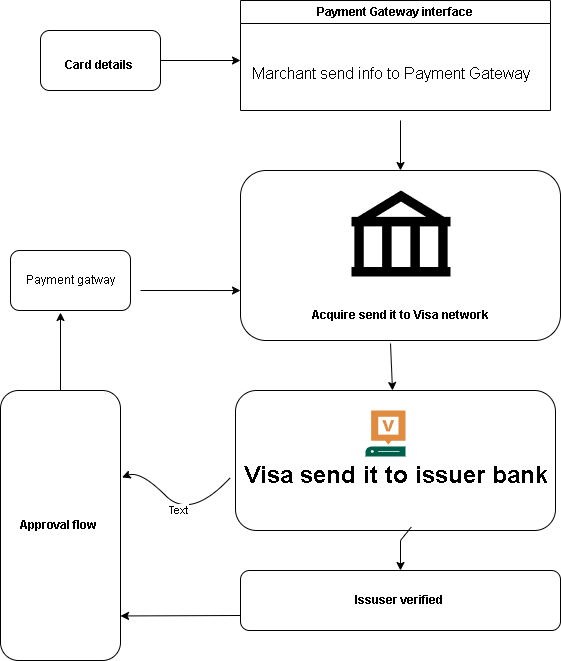

The diagram above was exported from draw.io. Its source (the exported page's mxGraphModel, read from the mxfile embedded in the PNG):
<mxGraphModel dx="1030" dy="645" grid="1" gridSize="10" guides="1" tooltips="1" connect="1" arrows="1" fold="1" page="1" pageScale="1" pageWidth="850" pageHeight="1100" math="0" shadow="0">
  <root>
    <mxCell id="0" />
    <mxCell id="1" parent="0" />
    <mxCell id="gqOBIEi-czTxS5gd_V3E-1" value="" style="rounded=1;whiteSpace=wrap;html=1;" vertex="1" parent="1">
      <mxGeometry x="80" y="60" width="120" height="60" as="geometry" />
    </mxCell>
    <mxCell id="gqOBIEi-czTxS5gd_V3E-2" value="&lt;b&gt;Card details&amp;nbsp;&lt;/b&gt;" style="text;html=1;align=center;verticalAlign=middle;whiteSpace=wrap;rounded=0;" vertex="1" parent="1">
      <mxGeometry x="100" y="70" width="80" height="50" as="geometry" />
    </mxCell>
    <mxCell id="gqOBIEi-czTxS5gd_V3E-3" value="" style="endArrow=classic;html=1;rounded=0;exitX=1;exitY=0.5;exitDx=0;exitDy=0;" edge="1" parent="1" source="gqOBIEi-czTxS5gd_V3E-1">
      <mxGeometry width="50" height="50" relative="1" as="geometry">
        <mxPoint x="400" y="360" as="sourcePoint" />
        <mxPoint x="280" y="90" as="targetPoint" />
      </mxGeometry>
    </mxCell>
    <mxCell id="gqOBIEi-czTxS5gd_V3E-4" value="Payment Gateway interface" style="swimlane;whiteSpace=wrap;html=1;" vertex="1" parent="1">
      <mxGeometry x="280" y="30" width="310" height="110" as="geometry" />
    </mxCell>
    <mxCell id="gqOBIEi-czTxS5gd_V3E-5" value="&lt;h1 style=&quot;margin-top: 0px;&quot;&gt;&lt;span style=&quot;font-weight: normal;&quot;&gt;&lt;font style=&quot;font-size: 16px;&quot;&gt;Marchant send info to Payment Gateway&lt;/font&gt;&lt;/span&gt;&lt;/h1&gt;" style="text;html=1;whiteSpace=wrap;overflow=hidden;rounded=0;" vertex="1" parent="gqOBIEi-czTxS5gd_V3E-4">
      <mxGeometry x="10" y="50" width="300" height="120" as="geometry" />
    </mxCell>
    <mxCell id="gqOBIEi-czTxS5gd_V3E-7" value="" style="rounded=1;whiteSpace=wrap;html=1;" vertex="1" parent="1">
      <mxGeometry x="280" y="200" width="320" height="170" as="geometry" />
    </mxCell>
    <mxCell id="gqOBIEi-czTxS5gd_V3E-8" value="" style="shape=mxgraph.signs.travel.bank;html=1;pointerEvents=1;fillColor=#000000;strokeColor=none;verticalLabelPosition=bottom;verticalAlign=top;align=center;" vertex="1" parent="1">
      <mxGeometry x="391" y="220" width="99" height="86" as="geometry" />
    </mxCell>
    <mxCell id="gqOBIEi-czTxS5gd_V3E-9" value="&lt;b&gt;Acquire send it to Visa network&lt;/b&gt;" style="text;html=1;align=center;verticalAlign=middle;whiteSpace=wrap;rounded=0;" vertex="1" parent="1">
      <mxGeometry x="350" y="320" width="180" height="50" as="geometry" />
    </mxCell>
    <mxCell id="gqOBIEi-czTxS5gd_V3E-10" value="" style="endArrow=classic;html=1;rounded=0;exitX=0.5;exitY=0.583;exitDx=0;exitDy=0;exitPerimeter=0;" edge="1" parent="1" source="gqOBIEi-czTxS5gd_V3E-5">
      <mxGeometry width="50" height="50" relative="1" as="geometry">
        <mxPoint x="400" y="360" as="sourcePoint" />
        <mxPoint x="440" y="200" as="targetPoint" />
      </mxGeometry>
    </mxCell>
    <mxCell id="gqOBIEi-czTxS5gd_V3E-11" value="" style="rounded=1;whiteSpace=wrap;html=1;" vertex="1" parent="1">
      <mxGeometry x="275" y="420" width="320" height="140" as="geometry" />
    </mxCell>
    <mxCell id="gqOBIEi-czTxS5gd_V3E-12" value="" style="sketch=0;pointerEvents=1;shadow=0;dashed=0;html=1;strokeColor=none;fillColor=#005F4B;labelPosition=center;verticalLabelPosition=bottom;verticalAlign=top;align=center;outlineConnect=0;shape=mxgraph.veeam2.vas_server;" vertex="1" parent="1">
      <mxGeometry x="405" y="440" width="40" height="46" as="geometry" />
    </mxCell>
    <mxCell id="gqOBIEi-czTxS5gd_V3E-13" value="Visa send it to issuer bank" style="text;strokeColor=none;fillColor=none;html=1;fontSize=24;fontStyle=1;verticalAlign=middle;align=center;" vertex="1" parent="1">
      <mxGeometry x="350" y="500" width="170" height="9" as="geometry" />
    </mxCell>
    <mxCell id="gqOBIEi-czTxS5gd_V3E-14" value="" style="endArrow=classic;html=1;rounded=0;" edge="1" parent="1" target="gqOBIEi-czTxS5gd_V3E-11">
      <mxGeometry width="50" height="50" relative="1" as="geometry">
        <mxPoint x="430" y="373" as="sourcePoint" />
        <mxPoint x="450" y="310" as="targetPoint" />
      </mxGeometry>
    </mxCell>
    <mxCell id="gqOBIEi-czTxS5gd_V3E-15" value="&lt;b&gt;Issuser verified&amp;nbsp;&lt;/b&gt;" style="rounded=1;whiteSpace=wrap;html=1;" vertex="1" parent="1">
      <mxGeometry x="280" y="600" width="320" height="60" as="geometry" />
    </mxCell>
    <mxCell id="gqOBIEi-czTxS5gd_V3E-16" value="" style="endArrow=classic;html=1;rounded=0;entryX=0.5;entryY=0;entryDx=0;entryDy=0;exitX=0.549;exitY=0.976;exitDx=0;exitDy=0;exitPerimeter=0;" edge="1" parent="1" source="gqOBIEi-czTxS5gd_V3E-11" target="gqOBIEi-czTxS5gd_V3E-15">
      <mxGeometry width="50" height="50" relative="1" as="geometry">
        <mxPoint x="400" y="360" as="sourcePoint" />
        <mxPoint x="450" y="310" as="targetPoint" />
        <Array as="points">
          <mxPoint x="440" y="570" />
        </Array>
      </mxGeometry>
    </mxCell>
    <mxCell id="gqOBIEi-czTxS5gd_V3E-17" value="&lt;b&gt;Approval flow&amp;nbsp;&lt;/b&gt;" style="rounded=1;whiteSpace=wrap;html=1;" vertex="1" parent="1">
      <mxGeometry x="40" y="420" width="120" height="270" as="geometry" />
    </mxCell>
    <mxCell id="gqOBIEi-czTxS5gd_V3E-19" value="" style="curved=1;endArrow=classic;html=1;rounded=0;entryX=1.013;entryY=0.322;entryDx=0;entryDy=0;entryPerimeter=0;" edge="1" parent="1" target="gqOBIEi-czTxS5gd_V3E-17">
      <mxGeometry width="50" height="50" relative="1" as="geometry">
        <mxPoint x="270" y="507" as="sourcePoint" />
        <mxPoint x="230" y="500" as="targetPoint" />
        <Array as="points">
          <mxPoint x="230" y="550" />
          <mxPoint x="180" y="500" />
        </Array>
      </mxGeometry>
    </mxCell>
    <mxCell id="gqOBIEi-czTxS5gd_V3E-20" value="Text" style="edgeLabel;html=1;align=center;verticalAlign=middle;resizable=0;points=[];" vertex="1" connectable="0" parent="gqOBIEi-czTxS5gd_V3E-19">
      <mxGeometry x="0.0066" y="2" relative="1" as="geometry">
        <mxPoint as="offset" />
      </mxGeometry>
    </mxCell>
    <mxCell id="gqOBIEi-czTxS5gd_V3E-21" value="" style="endArrow=classic;html=1;rounded=0;exitX=0;exitY=0.75;exitDx=0;exitDy=0;entryX=1;entryY=0.835;entryDx=0;entryDy=0;entryPerimeter=0;" edge="1" parent="1" source="gqOBIEi-czTxS5gd_V3E-15" target="gqOBIEi-czTxS5gd_V3E-17">
      <mxGeometry width="50" height="50" relative="1" as="geometry">
        <mxPoint x="400" y="560" as="sourcePoint" />
        <mxPoint x="450" y="510" as="targetPoint" />
      </mxGeometry>
    </mxCell>
    <mxCell id="gqOBIEi-czTxS5gd_V3E-22" value="Payment gatway" style="rounded=1;whiteSpace=wrap;html=1;" vertex="1" parent="1">
      <mxGeometry x="50" y="280" width="120" height="60" as="geometry" />
    </mxCell>
    <mxCell id="gqOBIEi-czTxS5gd_V3E-23" value="" style="endArrow=classic;html=1;rounded=0;exitX=0.5;exitY=0;exitDx=0;exitDy=0;" edge="1" parent="1" source="gqOBIEi-czTxS5gd_V3E-17">
      <mxGeometry width="50" height="50" relative="1" as="geometry">
        <mxPoint x="400" y="260" as="sourcePoint" />
        <mxPoint x="100" y="342" as="targetPoint" />
      </mxGeometry>
    </mxCell>
    <mxCell id="gqOBIEi-czTxS5gd_V3E-29" value="" style="endArrow=classic;html=1;rounded=0;entryX=0;entryY=0.706;entryDx=0;entryDy=0;entryPerimeter=0;" edge="1" parent="1" target="gqOBIEi-czTxS5gd_V3E-7">
      <mxGeometry width="50" height="50" relative="1" as="geometry">
        <mxPoint x="180" y="320" as="sourcePoint" />
        <mxPoint x="450" y="210" as="targetPoint" />
      </mxGeometry>
    </mxCell>
  </root>
</mxGraphModel>